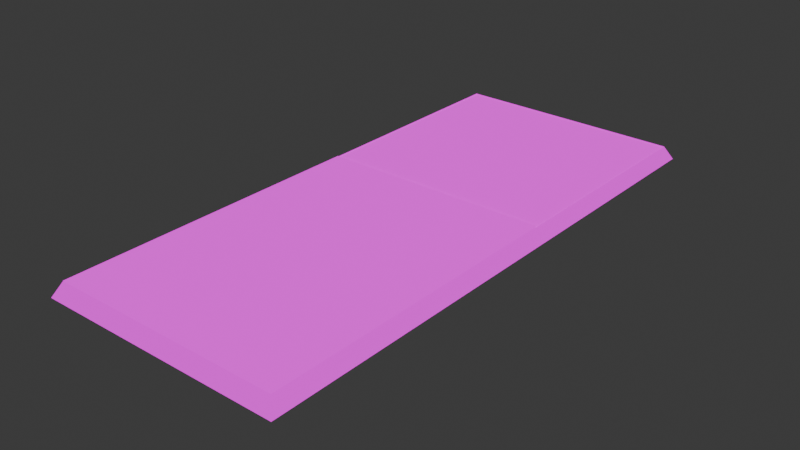 # Source: lava_trap3.blend  (saved by Blender 4.4.32; exported with 4.5.12 LTS)
import bpy
from mathutils import Matrix  # noqa: F401  (used for matrix-valued properties, if any)

bpy.ops.wm.read_factory_settings(use_empty=True)
scene = bpy.context.scene
scene.name = 'Scene'

# ---- collections
col_collection = bpy.data.collections.new('Collection'); scene.collection.children.link(col_collection)

# ---- images (referenced by path relative to the original .blend; pixels are not part of the script)
import os
ASSET_DIR = os.environ.get("B2B_ASSET_DIR", "")  # directory of the original .blend (textures are referenced by path, not embedded)
HERE = os.path.dirname(os.path.abspath(__file__))  # packed textures are extracted next to this script under _unpacked/

def load_image(name, relpath, width, height, colorspace="sRGB"):
    """Load a texture the original file referenced (path relative to the .blend, or extracted next to this script)."""
    p = next((c for c in (os.path.join(HERE, relpath), os.path.join(ASSET_DIR, relpath)) if relpath and os.path.exists(c)), "")
    if p:
        img = bpy.data.images.load(p, check_existing=True)
        img.name = name
    else:  # same state as the original file: an image datablock whose file is absent (Cycles renders it pink)
        img = bpy.data.images.new(name, width, height)
        img.source = "FILE"
        img.filepath = "//" + (relpath or name)
    img.colorspace_settings.name = colorspace
    return img
img_tel_bbrds33 = load_image('TEL_BBrds33', 'lava3.tga', 1024, 1024, 'sRGB')
img_lava2 = load_image('lava2', 'lava2.tga', 1024, 1024, 'sRGB')
img_lava1 = load_image('lava1', 'lava.tga', 1024, 1024, 'sRGB')
img_202tel01_lm6 = load_image('202TEL01_lm6', 'lava.tga', 1024, 1024, 'sRGB')

# ---- materials (node trees are filled in below, after node groups)
mat_billc10 = bpy.data.materials.new('BillC10')
mat_billc10.use_backface_culling = True
mat_billc09 = bpy.data.materials.new('BillC09')
mat_billc09.use_backface_culling = True
mat_billc08 = bpy.data.materials.new('BillC08')
mat_billc08.use_backface_culling = True

# ---- material node trees
mat_billc10.use_nodes = True; mat_billc10.node_tree.nodes.clear()
_N = mat_billc10.node_tree.nodes; _L = mat_billc10.node_tree.links
n0 = _N.new('ShaderNodeTexImage'); n0.name = 'diffuse_tex'; n0.location = (0, 0)
n0.image = img_tel_bbrds33
n1 = _N.new('ShaderNodeRGB'); n1.name = 'white'; n1.location = (300, 0)
n1.outputs[0].default_value = (1.0, 1.0, 1.0, 1.0)
n2 = _N.new('ShaderNodeVectorMath'); n2.name = 'mul_diffuse_lightmap'; n2.location = (300, -300)
n2.operation = 'MULTIPLY'
n2.inputs[1].default_value = (1.0, 1.0, 1.0)
n3 = _N.new('ShaderNodeVectorMath'); n3.name = 'mul_diffuse_selfillum'; n3.location = (300, -600)
n3.operation = 'MULTIPLY'
n3.inputs[1].default_value = (1.0, 1.0, 1.0)
n4 = _N.new('ShaderNodeBsdfDiffuse'); n4.name = 'diffuse_bsdf'; n4.location = (600, 0)
n5 = _N.new('ShaderNodeEmission'); n5.name = 'diff_lm_emission'; n5.location = (600, -300)
n6 = _N.new('ShaderNodeEmission'); n6.name = 'selfillum_emission'; n6.location = (600, -600)
n7 = _N.new('ShaderNodeValue'); n7.name = 'object_alpha'; n7.location = (900, 300)
n7.outputs[0].default_value = 1.0
n8 = _N.new('ShaderNodeBsdfAnisotropic'); n8.name = 'glossy_bsdf'; n8.location = (900, 0)
n8.inputs[1].default_value = 0.2
n9 = _N.new('ShaderNodeAddShader'); n9.name = 'add_diffuse_emission'; n9.location = (900, -300)
n10 = _N.new('ShaderNodeMath'); n10.name = 'mul_diffuse_object_alpha'; n10.location = (1200, 300)
n10.operation = 'MULTIPLY'
n11 = _N.new('ShaderNodeBsdfTransparent'); n11.name = 'transparent_bsdf'; n11.location = (1200, 0)
n12 = _N.new('ShaderNodeMixShader'); n12.name = 'mix_matte_glossy'; n12.location = (1200, -300)
n12.inputs[0].default_value = 1.0
n13 = _N.new('ShaderNodeAddShader'); n13.name = 'add_opaque_transparent'; n13.location = (1500, 0)
n14 = _N.new('ShaderNodeMixShader'); n14.name = 'mix_opaque_transparent'; n14.location = (1500, -300)
n15 = _N.new('ShaderNodeOutputMaterial'); n15.name = 'Material Output'; n15.location = (1800, 0)
_L.new(n0.outputs[0], n2.inputs[0])
_L.new(n0.outputs[0], n3.inputs[0])
_L.new(n0.outputs[0], n4.inputs[0])
_L.new(n2.outputs[0], n5.inputs[0])
_L.new(n3.outputs[0], n6.inputs[0])
_L.new(n4.outputs[0], n9.inputs[0])
_L.new(n6.outputs[0], n9.inputs[1])
_L.new(n7.outputs[0], n10.inputs[0])
_L.new(n0.outputs[1], n10.inputs[1])
_L.new(n8.outputs[0], n12.inputs[1])
_L.new(n9.outputs[0], n12.inputs[2])
_L.new(n11.outputs[0], n13.inputs[0])
_L.new(n12.outputs[0], n13.inputs[1])
_L.new(n10.outputs[0], n14.inputs[0])
_L.new(n11.outputs[0], n14.inputs[1])
_L.new(n12.outputs[0], n14.inputs[2])
_L.new(n14.outputs[0], n15.inputs[0])
n15.is_active_output = True
mat_billc09.use_nodes = True; mat_billc09.node_tree.nodes.clear()
_N = mat_billc09.node_tree.nodes; _L = mat_billc09.node_tree.links
n0 = _N.new('ShaderNodeTexImage'); n0.name = 'diffuse_tex'; n0.location = (0, 0)
n0.image = img_lava2
n1 = _N.new('ShaderNodeRGB'); n1.name = 'white'; n1.location = (300, 0)
n1.outputs[0].default_value = (1.0, 1.0, 1.0, 1.0)
n2 = _N.new('ShaderNodeVectorMath'); n2.name = 'mul_diffuse_lightmap'; n2.location = (300, -300)
n2.operation = 'MULTIPLY'
n2.inputs[1].default_value = (1.0, 1.0, 1.0)
n3 = _N.new('ShaderNodeVectorMath'); n3.name = 'mul_diffuse_selfillum'; n3.location = (300, -600)
n3.operation = 'MULTIPLY'
n3.inputs[1].default_value = (1.0, 1.0, 1.0)
n4 = _N.new('ShaderNodeBsdfDiffuse'); n4.name = 'diffuse_bsdf'; n4.location = (600, 0)
n5 = _N.new('ShaderNodeEmission'); n5.name = 'diff_lm_emission'; n5.location = (600, -300)
n6 = _N.new('ShaderNodeEmission'); n6.name = 'selfillum_emission'; n6.location = (600, -600)
n7 = _N.new('ShaderNodeValue'); n7.name = 'object_alpha'; n7.location = (900, 300)
n7.outputs[0].default_value = 1.0
n8 = _N.new('ShaderNodeBsdfAnisotropic'); n8.name = 'glossy_bsdf'; n8.location = (900, 0)
n8.inputs[1].default_value = 0.2
n9 = _N.new('ShaderNodeAddShader'); n9.name = 'add_diffuse_emission'; n9.location = (900, -300)
n10 = _N.new('ShaderNodeMath'); n10.name = 'mul_diffuse_object_alpha'; n10.location = (1200, 300)
n10.operation = 'MULTIPLY'
n11 = _N.new('ShaderNodeBsdfTransparent'); n11.name = 'transparent_bsdf'; n11.location = (1200, 0)
n12 = _N.new('ShaderNodeMixShader'); n12.name = 'mix_matte_glossy'; n12.location = (1200, -300)
n12.inputs[0].default_value = 1.0
n13 = _N.new('ShaderNodeAddShader'); n13.name = 'add_opaque_transparent'; n13.location = (1500, 0)
n14 = _N.new('ShaderNodeMixShader'); n14.name = 'mix_opaque_transparent'; n14.location = (1500, -300)
n15 = _N.new('ShaderNodeOutputMaterial'); n15.name = 'Material Output'; n15.location = (1800, 0)
_L.new(n0.outputs[0], n2.inputs[0])
_L.new(n0.outputs[0], n3.inputs[0])
_L.new(n0.outputs[0], n4.inputs[0])
_L.new(n2.outputs[0], n5.inputs[0])
_L.new(n3.outputs[0], n6.inputs[0])
_L.new(n4.outputs[0], n9.inputs[0])
_L.new(n6.outputs[0], n9.inputs[1])
_L.new(n7.outputs[0], n10.inputs[0])
_L.new(n0.outputs[1], n10.inputs[1])
_L.new(n8.outputs[0], n12.inputs[1])
_L.new(n9.outputs[0], n12.inputs[2])
_L.new(n11.outputs[0], n13.inputs[0])
_L.new(n12.outputs[0], n13.inputs[1])
_L.new(n10.outputs[0], n14.inputs[0])
_L.new(n11.outputs[0], n14.inputs[1])
_L.new(n12.outputs[0], n14.inputs[2])
_L.new(n14.outputs[0], n15.inputs[0])
n15.is_active_output = True
mat_billc08.use_nodes = True; mat_billc08.node_tree.nodes.clear()
_N = mat_billc08.node_tree.nodes; _L = mat_billc08.node_tree.links
n0 = _N.new('ShaderNodeTexImage'); n0.name = 'diffuse_tex'; n0.location = (0, 0)
n0.image = img_lava1
n1 = _N.new('ShaderNodeUVMap'); n1.name = 'UV Map'; n1.location = (-300, -300)
n1.uv_map = 'UVMap_lm'
n2 = _N.new('ShaderNodeTexImage'); n2.name = 'lightmap_tex'; n2.location = (0, -300)
n2.image = img_202tel01_lm6
n3 = _N.new('ShaderNodeRGB'); n3.name = 'white'; n3.location = (300, 0)
n3.outputs[0].default_value = (1.0, 1.0, 1.0, 1.0)
n4 = _N.new('ShaderNodeVectorMath'); n4.name = 'mul_diffuse_lightmap'; n4.location = (300, -300)
n4.operation = 'MULTIPLY'
n5 = _N.new('ShaderNodeVectorMath'); n5.name = 'mul_diffuse_selfillum'; n5.location = (300, -600)
n5.operation = 'MULTIPLY'
n6 = _N.new('ShaderNodeBsdfDiffuse'); n6.name = 'diffuse_bsdf'; n6.location = (600, 0)
n7 = _N.new('ShaderNodeEmission'); n7.name = 'diff_lm_emission'; n7.location = (600, -300)
n8 = _N.new('ShaderNodeEmission'); n8.name = 'selfillum_emission'; n8.location = (600, -600)
n9 = _N.new('ShaderNodeValue'); n9.name = 'object_alpha'; n9.location = (900, 300)
n9.outputs[0].default_value = 1.0
n10 = _N.new('ShaderNodeBsdfAnisotropic'); n10.name = 'glossy_bsdf'; n10.location = (900, 0)
n10.inputs[1].default_value = 0.2
n11 = _N.new('ShaderNodeAddShader'); n11.name = 'add_diffuse_emission'; n11.location = (900, -300)
n12 = _N.new('ShaderNodeMath'); n12.name = 'mul_diffuse_object_alpha'; n12.location = (1200, 300)
n12.operation = 'MULTIPLY'
n13 = _N.new('ShaderNodeBsdfTransparent'); n13.name = 'transparent_bsdf'; n13.location = (1200, 0)
n14 = _N.new('ShaderNodeMixShader'); n14.name = 'mix_matte_glossy'; n14.location = (1200, -300)
n14.inputs[0].default_value = 1.0
n15 = _N.new('ShaderNodeAddShader'); n15.name = 'add_opaque_transparent'; n15.location = (1500, 0)
n16 = _N.new('ShaderNodeMixShader'); n16.name = 'mix_opaque_transparent'; n16.location = (1500, -300)
n17 = _N.new('ShaderNodeOutputMaterial'); n17.name = 'Material Output'; n17.location = (1800, 0)
_L.new(n1.outputs[0], n2.inputs[0])
_L.new(n0.outputs[0], n4.inputs[0])
_L.new(n2.outputs[0], n4.inputs[1])
_L.new(n0.outputs[0], n5.inputs[0])
_L.new(n0.outputs[0], n6.inputs[0])
_L.new(n4.outputs[0], n7.inputs[0])
_L.new(n5.outputs[0], n8.inputs[0])
_L.new(n7.outputs[0], n11.inputs[0])
_L.new(n8.outputs[0], n11.inputs[1])
_L.new(n9.outputs[0], n12.inputs[0])
_L.new(n0.outputs[1], n12.inputs[1])
_L.new(n10.outputs[0], n14.inputs[1])
_L.new(n11.outputs[0], n14.inputs[2])
_L.new(n13.outputs[0], n15.inputs[0])
_L.new(n14.outputs[0], n15.inputs[1])
_L.new(n12.outputs[0], n16.inputs[0])
_L.new(n13.outputs[0], n16.inputs[1])
_L.new(n14.outputs[0], n16.inputs[2])
_L.new(n16.outputs[0], n17.inputs[0])
n17.is_active_output = True

# ---- world
world_world = bpy.data.worlds.new('World'); scene.world = world_world
world_world.use_nodes = True; world_world.node_tree.nodes.clear()
_N = world_world.node_tree.nodes; _L = world_world.node_tree.links
n0 = _N.new('ShaderNodeOutputWorld'); n0.name = 'World Output'; n0.location = (300, 300)
n1 = _N.new('ShaderNodeBackground'); n1.name = 'Background'; n1.location = (10, 300)
n1.inputs[0].default_value = (0.05088, 0.05088, 0.05088, 1.0)
_L.new(n1.outputs[0], n0.inputs[0])
n0.is_active_output = True
world_world.color = (0.05088, 0.05088, 0.05088)
world_world.sun_shadow_jitter_overblur = 0.0

# ---- meshes
me_billc10 = bpy.data.meshes.new('BillC10')
me_billc10.from_pydata([(0.00011, 0.8757, -0.8987), (0.0001099, 0.8757, 0.8932), (0.000111, -0.8881, 0.8932), (0.0001111, -0.8881, -0.8987), (0.01131, -0.8881, 0.8932), (0.01131, -3.341, 0.8932), (0.01131, -3.341, -0.8987), (0.01131, -0.8881, -0.8987), (-0.1025, -3.402, -0.9548), (0.006414, -3.341, 0.8932), (-0.1025, -3.402, 0.9493), (0.006414, -0.8881, -0.8987), (0.006414, -3.341, -0.8987), (-0.1025, 0.9373, -0.9548), (-0.1025, 0.9373, 0.9493), (0.006414, 0.8757, 0.8932), (0.006414, 0.8757, -0.8987), (-0.1025, -3.044, -0.5719), (-0.1025, -3.044, 0.5241), (-0.1025, 0.5794, 0.5241), (-0.1025, 0.5794, -0.5719), (0.006414, -0.8881, 0.8932), (-0.1025, -3.136, 0.5241), (-0.1025, -3.136, -0.5719), (-0.1025, 0.6707, -0.5719), (-0.1025, 0.6707, 0.5241), (-0.2968, -3.044, -0.5719), (-0.2968, -3.044, 0.5241), (-0.2968, 0.5794, 0.5241), (-0.2968, 0.5794, -0.5719), (-0.2968, -3.136, 0.5241), (-0.2968, -3.136, -0.5719), (-0.2968, 0.6707, -0.5719), (-0.2968, 0.6707, 0.5241)], [], [(0, 1, 2), (2, 3, 0), (4, 5, 6), (6, 7, 4), (8, 9, 10), (8, 11, 12), (11, 8, 13), (13, 14, 15), (15, 16, 13), (17, 18, 19), (19, 20, 17), (21, 10, 9), (21, 15, 14), (13, 8, 17), (17, 20, 13), (10, 14, 19), (19, 18, 10), (8, 10, 22), (22, 23, 8), (14, 13, 24), (24, 25, 14), (18, 22, 10), (17, 8, 23), (20, 24, 13), (19, 14, 25), (18, 17, 26), (26, 27, 18), (20, 19, 28), (28, 29, 20), (23, 22, 30), (30, 31, 23), (22, 18, 27), (27, 30, 22), (17, 23, 31), (31, 26, 17), (25, 24, 32), (32, 33, 25), (24, 20, 29), (29, 32, 24), (19, 25, 33), (33, 28, 19), (8, 12, 9), (10, 21, 14), (13, 16, 11)])
me_billc10.polygons.foreach_set('use_smooth', [True] * 44)
me_billc10.polygons.foreach_set('material_index', [0, 0, 1, 1, 2, 2, 2, 2, 2, 2, 2, 2, 2, 2, 2, 2, 2, 2, 2, 2, 2, 2, 2, 2, 2, 2, 2, 2, 2, 2, 2, 2, 2, 2, 2, 2, 2, 2, 2, 2, 2, 2, 2, 2])
_k = set([(8, 9), (8, 10), (8, 12), (8, 13), (9, 10), (10, 14), (13, 14), (13, 16), (14, 15), (17, 18), (17, 23), (17, 26), (18, 22), (18, 27), (19, 20), (19, 25), (19, 28), (20, 24), (20, 29), (22, 23), (22, 30), (23, 31), (24, 25), (24, 32), (25, 33)])
me_billc10.attributes.new('sharp_edge', 'BOOLEAN', 'EDGE').data.foreach_set('value', [ (min(e.vertices), max(e.vertices)) in _k for e in me_billc10.edges])
_uv = me_billc10.uv_layers.new(name='UVMap')
_uv.uv.foreach_set('vector', [0.9995, 0.0004996, 0.9995, 0.9995, 0.0004995, 0.9995, 0.0004995, 0.9995, 0.0004995, 0.0004996, 0.9995, 0.0004996, 0.8457, 0.4588, 0.155, 0.4588, 0.155, 0.002177, 0.155, 0.002177, 0.8457, 0.002177, 0.8457, 0.4588, 0.8887, 0.04485, 0.1165, 0.009217, 0.08134, 0.04485, 0.9712, 0.04452, 0.423, 0.00889, 0.9712, 0.00889, 0.423, 0.00889, 0.9712, 0.04452, 0.02877, 0.04452, 0.8887, 0.04401, 0.08134, 0.04401, 0.1165, 0.008373, 0.1165, 0.008373, 0.85, 0.008373, 0.8887, 0.04401, 0.8788, 0.2682, 0.8788, 0.7146, 0.1212, 0.7146, 0.1212, 0.7146, 0.1212, 0.2682, 0.8788, 0.2682, 0.577, 0.00889, 0.02877, 0.04452, 0.02877, 0.00889, 0.577, 0.00889, 0.9712, 0.00889, 0.9712, 0.04452, 0.9995, 0.0004996, 0.0004995, 0.0004995, 0.1393, 0.2014, 0.1393, 0.2014, 0.8607, 0.2014, 0.9995, 0.0004996, 0.0004995, 0.9995, 0.9995, 0.9995, 0.8607, 0.7764, 0.8607, 0.7764, 0.1393, 0.7764, 0.0004995, 0.9995, 0.0004995, 0.0004995, 0.0004995, 0.9995, 0.1039, 0.7764, 0.1039, 0.7764, 0.1039, 0.2014, 0.0004995, 0.0004995, 0.9995, 0.9995, 0.9995, 0.0004996, 0.8961, 0.2014, 0.8961, 0.2014, 0.8961, 0.7764, 0.9995, 0.9995, 0.1393, 0.7764, 0.1039, 0.7764, 0.0004995, 0.9995, 0.1393, 0.2014, 0.0004995, 0.0004995, 0.1039, 0.2014, 0.8607, 0.2014, 0.8961, 0.2014, 0.9995, 0.0004996, 0.8607, 0.7764, 0.9995, 0.9995, 0.8961, 0.7764, 0.2707, 0.8735, 0.7171, 0.8735, 0.7171, 0.9371, 0.7171, 0.9371, 0.2707, 0.9371, 0.2707, 0.8735, 0.7171, 0.8747, 0.2707, 0.8747, 0.2707, 0.9383, 0.2707, 0.9383, 0.7171, 0.9383, 0.7171, 0.8747, 0.7171, 0.8747, 0.2707, 0.8747, 0.2707, 0.9383, 0.2707, 0.9383, 0.7171, 0.9383, 0.7171, 0.8747, 0.4764, 0.8392, 0.5136, 0.8392, 0.5136, 0.9028, 0.5136, 0.9028, 0.4764, 0.9028, 0.4764, 0.8392, 0.479, 0.8417, 0.5162, 0.8417, 0.5162, 0.9053, 0.5162, 0.9053, 0.479, 0.9053, 0.479, 0.8417, 0.2707, 0.8735, 0.7171, 0.8735, 0.7171, 0.9371, 0.7171, 0.9371, 0.2707, 0.9371, 0.2707, 0.8735, 0.4764, 0.8392, 0.5136, 0.8392, 0.5136, 0.9028, 0.5136, 0.9028, 0.4764, 0.9028, 0.4764, 0.8392, 0.479, 0.8417, 0.5162, 0.8417, 0.5162, 0.9053, 0.5162, 0.9053, 0.479, 0.9053, 0.479, 0.8417, 0.8887, 0.04485, 0.85, 0.009217, 0.1165, 0.009217, 0.02877, 0.04452, 0.577, 0.00889, 0.9712, 0.04452, 0.02877, 0.04452, 0.02877, 0.00889, 0.423, 0.00889])
_uv.active_render = True
_uv = me_billc10.uv_layers.new(name='UVMap_lm')
_uv.uv.foreach_set('vector', [0.0, 0.0, 0.0, 0.0, 0.0, 0.0, 0.0, 0.0, 0.0, 0.0, 0.0, 0.0, 0.0, 0.0, 0.0, 0.0, 0.0, 0.0, 0.0, 0.0, 0.0, 0.0, 0.0, 0.0, 0.9531, 0.5469, 0.9531, 0.5156, 0.9844, 0.5156, 0.04688, 0.4531, 0.01562, 0.4844, 0.01562, 0.4531, 0.01562, 0.4844, 0.04688, 0.4531, 0.04688, 0.4844, 0.1094, 0.4531, 0.07812, 0.4844, 0.07812, 0.4531, 0.1406, 0.4844, 0.1406, 0.4531, 0.1719, 0.4531, 0.2031, 0.4844, 0.2031, 0.4531, 0.2344, 0.4531, 0.2344, 0.4531, 0.2344, 0.4844, 0.2031, 0.4844, 0.2969, 0.4531, 0.2656, 0.4844, 0.2656, 0.4531, 0.3281, 0.4844, 0.3281, 0.4531, 0.3594, 0.4531, 0.4219, 0.4531, 0.3906, 0.4844, 0.3906, 0.4531, 0.4531, 0.4844, 0.4531, 0.4531, 0.4844, 0.4531, 0.5469, 0.4531, 0.5156, 0.4844, 0.5156, 0.4531, 0.5781, 0.4844, 0.5781, 0.4531, 0.6094, 0.4531, 0.6719, 0.4531, 0.6406, 0.4844, 0.6406, 0.4531, 0.7031, 0.4844, 0.7031, 0.4531, 0.7344, 0.4531, 0.7969, 0.4531, 0.7656, 0.4844, 0.7656, 0.4531, 0.8281, 0.4844, 0.8281, 0.4531, 0.8594, 0.4531, 0.8906, 0.4844, 0.8906, 0.4531, 0.9219, 0.4531, 0.9844, 0.4531, 0.9531, 0.4844, 0.9531, 0.4531, 0.01562, 0.4219, 0.01562, 0.3906, 0.04688, 0.3906, 0.1094, 0.3906, 0.07812, 0.4219, 0.07812, 0.3906, 0.1406, 0.4219, 0.1406, 0.3906, 0.1719, 0.3906, 0.1719, 0.3906, 0.1719, 0.4219, 0.1406, 0.4219, 0.2031, 0.4219, 0.2031, 0.3906, 0.2344, 0.3906, 0.2344, 0.3906, 0.2344, 0.4219, 0.2031, 0.4219, 0.2656, 0.4219, 0.2656, 0.3906, 0.2969, 0.3906, 0.2969, 0.3906, 0.2969, 0.4219, 0.2656, 0.4219, 0.3281, 0.4219, 0.3281, 0.3906, 0.3594, 0.3906, 0.3594, 0.3906, 0.3594, 0.4219, 0.3281, 0.4219, 0.3906, 0.4219, 0.3906, 0.3906, 0.4219, 0.3906, 0.4219, 0.3906, 0.4219, 0.4219, 0.3906, 0.4219, 0.4531, 0.4219, 0.4531, 0.3906, 0.4844, 0.3906, 0.4844, 0.3906, 0.4844, 0.4219, 0.4531, 0.4219, 0.5156, 0.4219, 0.5156, 0.3906, 0.5469, 0.3906, 0.5469, 0.3906, 0.5469, 0.4219, 0.5156, 0.4219, 0.5781, 0.4219, 0.5781, 0.3906, 0.6094, 0.3906, 0.6094, 0.3906, 0.6094, 0.4219, 0.5781, 0.4219, 0.6406, 0.4219, 0.6406, 0.3906, 0.6719, 0.3906, 0.2656, 0.4844, 0.2969, 0.4531, 0.2969, 0.4844, 0.7031, 0.4219, 0.7031, 0.3906, 0.7344, 0.3906])
me_billc10.materials.append(mat_billc10)
me_billc10.materials.append(mat_billc09)
me_billc10.materials.append(mat_billc08)
me_billc10.update()
me_billc10.normals_split_custom_set([tuple(v) for v in zip(*[iter([1.0, 5.953e-07, 5.023e-08, 1.0, 5.953e-07, 5.023e-08, 1.0, 5.953e-07, 5.023e-08, 1.0, 5.953e-07, 5.023e-08, 1.0, 5.953e-07, 5.023e-08, 1.0, 5.953e-07, 5.023e-08, 1.0, 4.492e-08, 4.449e-08, 1.0, 4.492e-08, 4.418e-08, 1.0, 4.492e-08, 4.439e-08, 1.0, 4.492e-08, 4.439e-08, 1.0, 4.492e-08, 4.47e-08, 1.0, 4.492e-08, 4.449e-08, 0.4924, -0.8704, 0.0, 0.4924, -0.8704, 0.0, 0.4924, -0.8704, 0.0, 0.4577, 8.876e-10, -0.8891, 0.4577, 1.941e-08, -0.8891, 0.4577, 0.0, -0.8891, 0.4577, 1.941e-08, -0.8891, 0.4577, 8.876e-10, -0.8891, 0.4577, 1.222e-09, -0.8891, 0.4923, 0.8704, 0.0, 0.4923, 0.8704, 0.0, 0.4923, 0.8704, 0.0, 0.4923, 0.8704, 0.0, 0.4923, 0.8704, 0.0, 0.4923, 0.8704, 0.0, -1.0, -3.991e-08, 1.87e-08, -1.0, -4.314e-08, -2.168e-08, -1.0, -4.012e-08, 1.624e-08, -1.0, -4.012e-08, 1.624e-08, -1.0, -4.258e-08, -2.462e-08, -1.0, -3.991e-08, 1.87e-08, 0.4577, 1.941e-08, 0.8891, 0.4577, 8.876e-10, 0.8891, 0.4577, 0.0, 0.8891, 0.4577, 1.941e-08, 0.8891, 0.4577, 0.0, 0.8891, 0.4577, 1.222e-09, 0.8891, -1.0, -2.255e-09, -2.046e-08, -1.0, -3.037e-08, 2.176e-08, -1.0, -3.991e-08, 1.87e-08, -1.0, -3.991e-08, 1.87e-08, -1.0, -4.258e-08, -2.462e-08, -1.0, -2.255e-09, -2.046e-08, -1.0, -2.891e-08, -1.936e-08, -1.0, -3.07e-08, 2.084e-08, -1.0, -4.012e-08, 1.624e-08, -1.0, -4.012e-08, 1.624e-08, -1.0, -4.314e-08, -2.168e-08, -1.0, -2.891e-08, -1.936e-08, -1.0, -3.037e-08, 2.176e-08, -1.0, -2.891e-08, -1.936e-08, -1.0, -9.649e-10, 0.0, -1.0, -9.649e-10, 0.0, -1.0, -1.371e-08, 0.0, -1.0, -3.037e-08, 2.176e-08, -1.0, -3.07e-08, 2.084e-08, -1.0, -2.255e-09, -2.046e-08, -1.0, 2.753e-08, 0.0, -1.0, 2.753e-08, 0.0, -1.0, -2.794e-08, 0.0, -1.0, -3.07e-08, 2.084e-08, -1.0, -4.314e-08, -2.168e-08, -1.0, -9.649e-10, 0.0, -1.0, -2.891e-08, -1.936e-08, -1.0, -3.991e-08, 1.87e-08, -1.0, -3.037e-08, 2.176e-08, -1.0, -1.371e-08, 0.0, -1.0, -4.258e-08, -2.462e-08, -1.0, 2.753e-08, 0.0, -1.0, -2.255e-09, -2.046e-08, -1.0, -4.012e-08, 1.624e-08, -1.0, -3.07e-08, 2.084e-08, -1.0, -2.794e-08, 0.0, 0.0, 1.0, 0.0, 0.0, 1.0, 0.0, 0.0, 1.0, 0.0, 0.0, 1.0, 0.0, 0.0, 1.0, 0.0, 0.0, 1.0, 0.0, 0.0, -1.0, 0.0, 0.0, -1.0, 0.0, 0.0, -1.0, 0.0, 0.0, -1.0, 0.0, 0.0, -1.0, 0.0, 0.0, -1.0, 0.0, 0.0, -1.0, 0.0, 0.0, -1.0, 0.0, 0.0, -1.0, 0.0, 0.0, -1.0, 0.0, 0.0, -1.0, 0.0, 0.0, -1.0, 0.0, 0.0, 1.11e-05, 1.0, 0.0, 1.11e-05, 1.0, 0.0, 1.11e-05, 1.0, 0.0, 1.11e-05, 1.0, 0.0, 1.11e-05, 1.0, 0.0, 1.11e-05, 1.0, 0.0, 0.0, -1.0, 0.0, 0.0, -1.0, 0.0, 0.0, -1.0, 0.0, 0.0, -1.0, 0.0, 0.0, -1.0, 0.0, 0.0, -1.0, 0.0, 1.0, 0.0, 0.0, 1.0, 0.0, 0.0, 1.0, 0.0, 0.0, 1.0, 0.0, 0.0, 1.0, 0.0, 0.0, 1.0, 0.0, 0.0, 0.0, -1.0, 0.0, 0.0, -1.0, 0.0, 0.0, -1.0, 0.0, 0.0, -1.0, 0.0, 0.0, -1.0, 0.0, 0.0, -1.0, 0.0, -1.11e-05, 1.0, 0.0, -1.11e-05, 1.0, 0.0, -1.11e-05, 1.0, 0.0, -1.11e-05, 1.0, 0.0, -1.11e-05, 1.0, 0.0, -1.11e-05, 1.0, 0.4924, -0.8704, 0.0, 0.4924, -0.8704, 0.0, 0.4924, -0.8704, 0.0, 0.4577, 8.876e-10, 0.8891, 0.4577, 1.941e-08, 0.8891, 0.4577, 1.222e-09, 0.8891, 0.4577, 1.222e-09, -0.8891, 0.4577, 0.0, -0.8891, 0.4577, 1.941e-08, -0.8891])] * 3)])

# ---- objects
ob_billc10 = bpy.data.objects.new('BillC10', me_billc10)

# ---- transforms, parenting, visibility, modifiers, constraints
ob_billc10.location = (-0.02319, 1.653, 0.05217)
ob_billc10.rotation_mode = 'QUATERNION'
ob_billc10.rotation_quaternion = (0.7085, 0.0, -0.7057, 0.0)

# ---- collection membership
col_collection.objects.link(ob_billc10)

# ---- scene / render settings (as saved in the file)
scene.frame_start = 1; scene.frame_end = 250; scene.frame_set(0)
scene.render.engine = 'BLENDER_EEVEE_NEXT'
scene.render.fps = 30
bpy.context.view_layer.update()

# ---- added for rendering (the .blend has no active camera): camera
cam_auto = bpy.data.cameras.new('AutoCamera')
cam_auto.lens = 50.0
cam_auto.sensor_width = 36.0
cam_auto.clip_end = 1000.0
ob_auto_camera = bpy.data.objects.new('AutoCamera', cam_auto)
scene.collection.objects.link(ob_auto_camera)
ob_auto_camera.location = (4.37376, -4.85316, 3.42523)
ob_auto_camera.rotation_euler = (1.09748, -7.21219e-08, 0.694738)
scene.camera = ob_auto_camera
bpy.context.view_layer.update()
